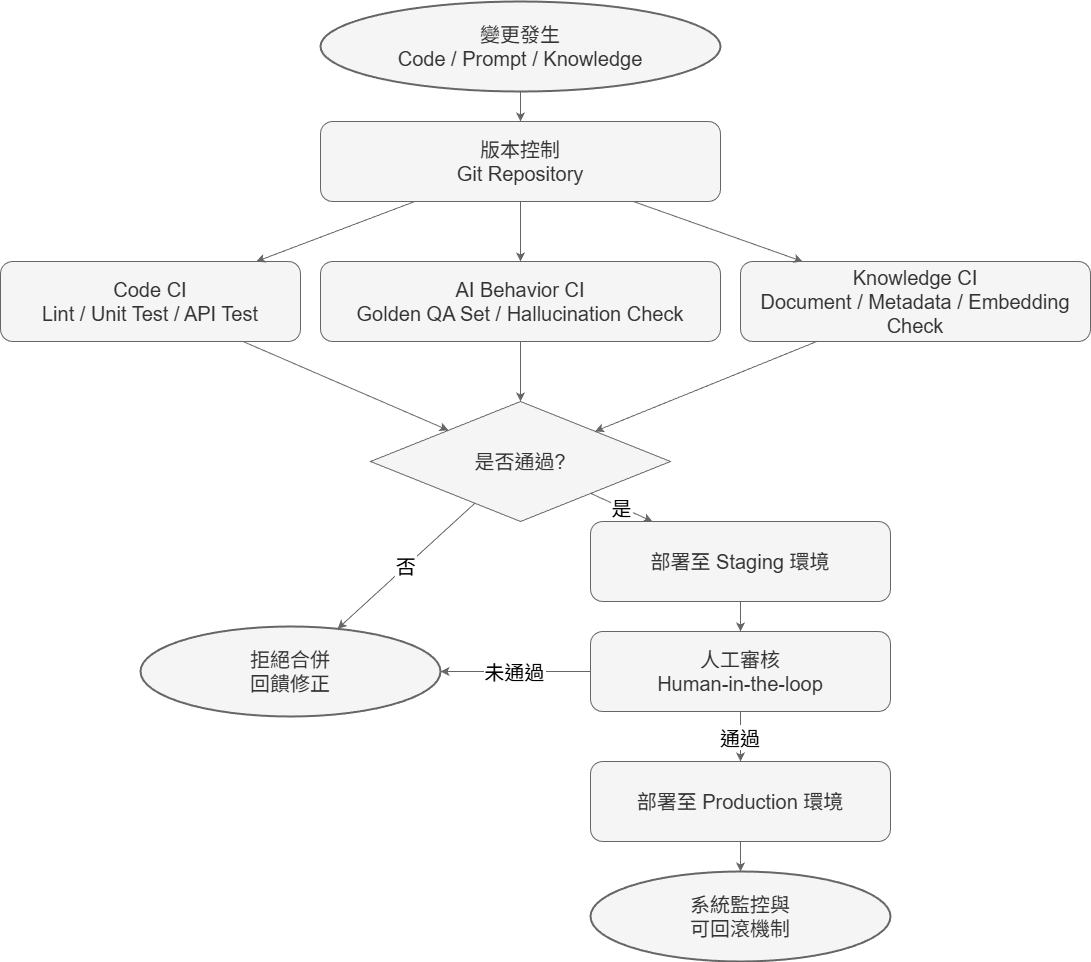

The diagram above was exported from draw.io. Its source (the exported page's mxGraphModel, read from the mxfile embedded in the PNG):
<mxGraphModel dx="2026" dy="1066" grid="1" gridSize="10" guides="1" tooltips="1" connect="1" arrows="1" fold="1" page="1" pageScale="1" pageWidth="1400" pageHeight="2200" math="0" shadow="0">
  <root>
    <mxCell id="0" />
    <mxCell id="1" parent="0" />
    <mxCell id="start" parent="1" style="ellipse;whiteSpace=wrap;html=1;strokeWidth=2;fillColor=#f5f5f5;fontColor=#333333;strokeColor=#666666;fontSize=20;" value="變更發生&#10;Code / Prompt / Knowledge" vertex="1">
      <mxGeometry height="90" width="400" x="500" y="40" as="geometry" />
    </mxCell>
    <mxCell id="git" parent="1" style="rounded=1;whiteSpace=wrap;html=1;fillColor=#f5f5f5;fontColor=#333333;strokeColor=#666666;fontSize=20;" value="版本控制&#10;Git Repository" vertex="1">
      <mxGeometry height="80" width="400" x="500" y="160" as="geometry" />
    </mxCell>
    <mxCell id="ci1" parent="1" style="rounded=1;whiteSpace=wrap;html=1;fillColor=#f5f5f5;fontColor=#333333;strokeColor=#666666;fontSize=20;" value="Code CI&#10;Lint / Unit Test / API Test" vertex="1">
      <mxGeometry height="80" width="300" x="180" y="300" as="geometry" />
    </mxCell>
    <mxCell id="ci2" parent="1" style="rounded=1;whiteSpace=wrap;html=1;fillColor=#f5f5f5;fontColor=#333333;strokeColor=#666666;fontSize=20;" value="AI Behavior CI&#10;Golden QA Set / Hallucination Check" vertex="1">
      <mxGeometry height="80" width="400" x="500" y="300" as="geometry" />
    </mxCell>
    <mxCell id="ci3" parent="1" style="rounded=1;whiteSpace=wrap;html=1;fillColor=#f5f5f5;fontColor=#333333;strokeColor=#666666;fontSize=20;" value="Knowledge CI&#10;Document / Metadata / Embedding Check" vertex="1">
      <mxGeometry height="80" width="350" x="920" y="300" as="geometry" />
    </mxCell>
    <mxCell id="decision" parent="1" style="rhombus;whiteSpace=wrap;html=1;fillColor=#f5f5f5;fontColor=#333333;strokeColor=#666666;fontSize=20;" value="是否通過?" vertex="1">
      <mxGeometry height="120" width="300" x="550" y="440" as="geometry" />
    </mxCell>
    <mxCell id="reject" parent="1" style="ellipse;whiteSpace=wrap;html=1;strokeWidth=2;fillColor=#f5f5f5;fontColor=#333333;strokeColor=#666666;fontSize=20;" value="拒絕合併&#10;回饋修正" vertex="1">
      <mxGeometry height="90" width="300" x="320" y="665" as="geometry" />
    </mxCell>
    <mxCell id="staging" parent="1" style="rounded=1;whiteSpace=wrap;html=1;fillColor=#f5f5f5;fontColor=#333333;strokeColor=#666666;fontSize=20;" value="部署至 Staging 環境" vertex="1">
      <mxGeometry height="80" width="300" x="770" y="560" as="geometry" />
    </mxCell>
    <mxCell id="human" parent="1" style="rounded=1;whiteSpace=wrap;html=1;fillColor=#f5f5f5;fontColor=#333333;strokeColor=#666666;fontSize=20;" value="人工審核&#10;Human-in-the-loop" vertex="1">
      <mxGeometry height="80" width="300" x="770" y="670" as="geometry" />
    </mxCell>
    <mxCell id="production" parent="1" style="rounded=1;whiteSpace=wrap;html=1;fillColor=#f5f5f5;fontColor=#333333;strokeColor=#666666;fontSize=20;" value="部署至 Production 環境" vertex="1">
      <mxGeometry height="80" width="300" x="770" y="800" as="geometry" />
    </mxCell>
    <mxCell id="monitor" parent="1" style="ellipse;whiteSpace=wrap;html=1;strokeWidth=2;fillColor=#f5f5f5;fontColor=#333333;strokeColor=#666666;fontSize=20;" value="系統監控與&#10;可回滾機制" vertex="1">
      <mxGeometry height="90" width="300" x="770" y="910" as="geometry" />
    </mxCell>
    <mxCell id="edYEBBcf6uEewlkDoiqD-1" edge="1" parent="1" source="start" style="fillColor=#f5f5f5;strokeColor=#666666;fontSize=20;" target="git">
      <mxGeometry relative="1" as="geometry" />
    </mxCell>
    <mxCell id="edYEBBcf6uEewlkDoiqD-2" edge="1" parent="1" source="git" style="fillColor=#f5f5f5;strokeColor=#666666;fontSize=20;" target="ci1">
      <mxGeometry relative="1" as="geometry" />
    </mxCell>
    <mxCell id="edYEBBcf6uEewlkDoiqD-3" edge="1" parent="1" source="git" style="fillColor=#f5f5f5;strokeColor=#666666;fontSize=20;" target="ci2">
      <mxGeometry relative="1" as="geometry" />
    </mxCell>
    <mxCell id="edYEBBcf6uEewlkDoiqD-4" edge="1" parent="1" source="git" style="fillColor=#f5f5f5;strokeColor=#666666;fontSize=20;" target="ci3">
      <mxGeometry relative="1" as="geometry" />
    </mxCell>
    <mxCell id="edYEBBcf6uEewlkDoiqD-5" edge="1" parent="1" source="ci1" style="fillColor=#f5f5f5;strokeColor=#666666;fontSize=20;" target="decision">
      <mxGeometry relative="1" as="geometry" />
    </mxCell>
    <mxCell id="edYEBBcf6uEewlkDoiqD-6" edge="1" parent="1" source="ci2" style="fillColor=#f5f5f5;strokeColor=#666666;fontSize=20;" target="decision">
      <mxGeometry relative="1" as="geometry" />
    </mxCell>
    <mxCell id="edYEBBcf6uEewlkDoiqD-7" edge="1" parent="1" source="ci3" style="fillColor=#f5f5f5;strokeColor=#666666;fontSize=20;" target="decision">
      <mxGeometry relative="1" as="geometry" />
    </mxCell>
    <mxCell id="edYEBBcf6uEewlkDoiqD-8" edge="1" parent="1" source="decision" style="fillColor=#f5f5f5;strokeColor=#666666;fontSize=20;" target="reject" value="否">
      <mxGeometry relative="1" as="geometry" />
    </mxCell>
    <mxCell id="edYEBBcf6uEewlkDoiqD-9" edge="1" parent="1" source="decision" style="fillColor=#f5f5f5;strokeColor=#666666;fontSize=20;" target="staging" value="是">
      <mxGeometry relative="1" as="geometry" />
    </mxCell>
    <mxCell id="edYEBBcf6uEewlkDoiqD-10" edge="1" parent="1" source="staging" style="fillColor=#f5f5f5;strokeColor=#666666;fontSize=20;" target="human">
      <mxGeometry relative="1" as="geometry" />
    </mxCell>
    <mxCell id="edYEBBcf6uEewlkDoiqD-11" edge="1" parent="1" source="human" style="fillColor=#f5f5f5;strokeColor=#666666;fontSize=20;" target="reject" value="未通過">
      <mxGeometry relative="1" as="geometry" />
    </mxCell>
    <mxCell id="edYEBBcf6uEewlkDoiqD-12" edge="1" parent="1" source="human" style="fillColor=#f5f5f5;strokeColor=#666666;fontSize=20;" target="production" value="通過">
      <mxGeometry relative="1" as="geometry" />
    </mxCell>
    <mxCell id="edYEBBcf6uEewlkDoiqD-13" edge="1" parent="1" source="production" style="fillColor=#f5f5f5;strokeColor=#666666;fontSize=20;" target="monitor">
      <mxGeometry relative="1" as="geometry" />
    </mxCell>
  </root>
</mxGraphModel>